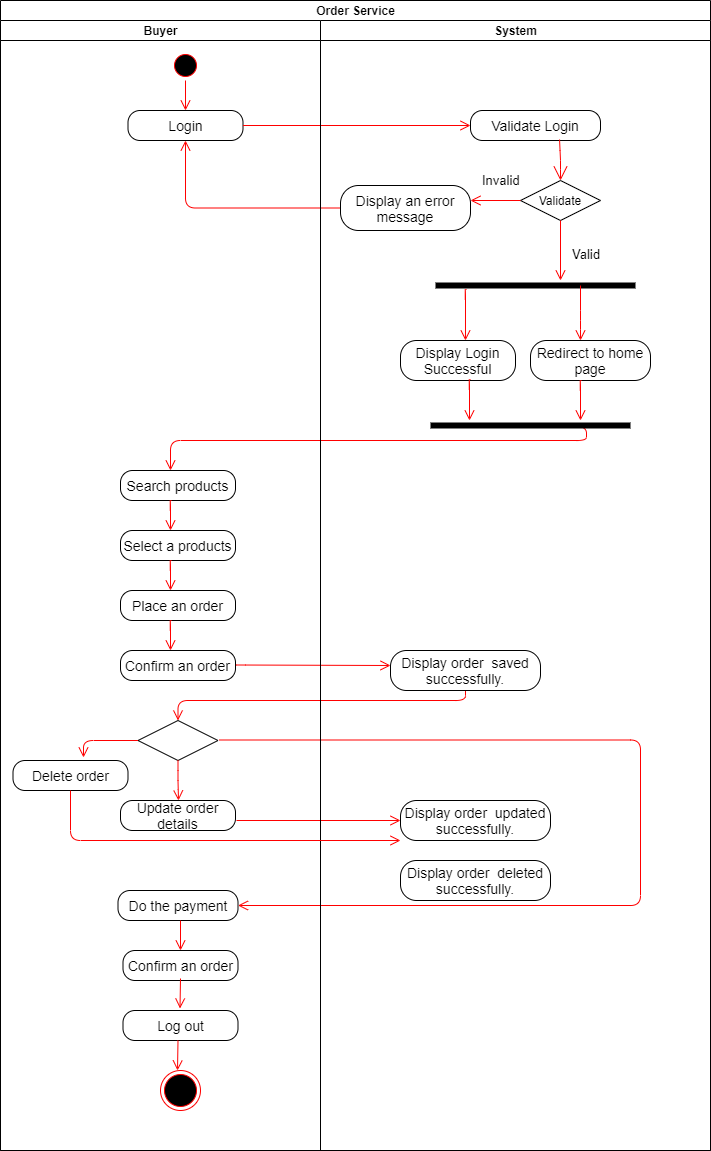

The diagram above was exported from draw.io. Its source (the exported page's mxGraphModel, read from the mxfile embedded in the PNG):
<mxGraphModel dx="868" dy="435" grid="1" gridSize="10" guides="1" tooltips="1" connect="1" arrows="1" fold="1" page="1" pageScale="1" pageWidth="850" pageHeight="1100" math="0" shadow="0">
  <root>
    <mxCell id="0" />
    <mxCell id="1" parent="0" />
    <mxCell id="iCL7tyoVJ-IkZC7LfJvx-1" value="Order Service" style="swimlane;html=1;childLayout=stackLayout;resizeParent=1;resizeParentMax=0;startSize=20;" parent="1" vertex="1">
      <mxGeometry x="80" y="150" width="710" height="1150" as="geometry" />
    </mxCell>
    <mxCell id="iCL7tyoVJ-IkZC7LfJvx-2" value="Buyer" style="swimlane;html=1;startSize=20;" parent="iCL7tyoVJ-IkZC7LfJvx-1" vertex="1">
      <mxGeometry y="20" width="320" height="1130" as="geometry" />
    </mxCell>
    <mxCell id="iCL7tyoVJ-IkZC7LfJvx-10" value="" style="ellipse;html=1;shape=startState;fillColor=#000000;strokeColor=#ff0000;" parent="iCL7tyoVJ-IkZC7LfJvx-2" vertex="1">
      <mxGeometry x="170" y="30" width="30" height="30" as="geometry" />
    </mxCell>
    <mxCell id="iCL7tyoVJ-IkZC7LfJvx-11" value="" style="edgeStyle=orthogonalEdgeStyle;html=1;verticalAlign=bottom;endArrow=open;endSize=8;strokeColor=#ff0000;" parent="iCL7tyoVJ-IkZC7LfJvx-2" edge="1">
      <mxGeometry relative="1" as="geometry">
        <mxPoint x="185" y="90" as="targetPoint" />
        <mxPoint x="185" y="60" as="sourcePoint" />
        <Array as="points">
          <mxPoint x="185" y="90" />
        </Array>
      </mxGeometry>
    </mxCell>
    <mxCell id="iCL7tyoVJ-IkZC7LfJvx-13" value="&lt;font style=&quot;font-size: 14px&quot;&gt;Login&lt;/font&gt;" style="rounded=1;whiteSpace=wrap;html=1;arcSize=40;" parent="iCL7tyoVJ-IkZC7LfJvx-2" vertex="1">
      <mxGeometry x="127.5" y="90" width="115" height="30" as="geometry" />
    </mxCell>
    <mxCell id="iCL7tyoVJ-IkZC7LfJvx-30" value="" style="edgeStyle=orthogonalEdgeStyle;html=1;verticalAlign=bottom;endArrow=open;endSize=8;exitX=0.53;exitY=0.6;exitDx=0;exitDy=0;exitPerimeter=0;strokeColor=#FF0000;" parent="iCL7tyoVJ-IkZC7LfJvx-2" source="iCL7tyoVJ-IkZC7LfJvx-29" edge="1">
      <mxGeometry relative="1" as="geometry">
        <mxPoint x="170" y="450" as="targetPoint" />
        <mxPoint x="585.52" y="410" as="sourcePoint" />
        <Array as="points">
          <mxPoint x="586" y="420" />
          <mxPoint x="170" y="420" />
        </Array>
      </mxGeometry>
    </mxCell>
    <mxCell id="iCL7tyoVJ-IkZC7LfJvx-31" value="&lt;span style=&quot;font-size: 14px&quot;&gt;Search products&lt;/span&gt;" style="rounded=1;whiteSpace=wrap;html=1;arcSize=40;" parent="iCL7tyoVJ-IkZC7LfJvx-2" vertex="1">
      <mxGeometry x="120" y="450" width="115" height="30" as="geometry" />
    </mxCell>
    <mxCell id="iCL7tyoVJ-IkZC7LfJvx-33" value="" style="edgeStyle=orthogonalEdgeStyle;html=1;verticalAlign=bottom;endArrow=open;endSize=8;exitX=0.155;exitY=0.9;exitDx=0;exitDy=0;exitPerimeter=0;strokeColor=#FF0000;" parent="iCL7tyoVJ-IkZC7LfJvx-2" edge="1">
      <mxGeometry relative="1" as="geometry">
        <mxPoint x="170" y="510" as="targetPoint" />
        <mxPoint x="171" y="480" as="sourcePoint" />
        <Array as="points">
          <mxPoint x="170" y="480" />
        </Array>
      </mxGeometry>
    </mxCell>
    <mxCell id="iCL7tyoVJ-IkZC7LfJvx-34" value="&lt;span style=&quot;font-size: 14px&quot;&gt;Select a products&lt;/span&gt;" style="rounded=1;whiteSpace=wrap;html=1;arcSize=40;" parent="iCL7tyoVJ-IkZC7LfJvx-2" vertex="1">
      <mxGeometry x="120" y="510" width="115" height="30" as="geometry" />
    </mxCell>
    <mxCell id="iCL7tyoVJ-IkZC7LfJvx-35" value="" style="edgeStyle=orthogonalEdgeStyle;html=1;verticalAlign=bottom;endArrow=open;endSize=8;exitX=0.155;exitY=0.9;exitDx=0;exitDy=0;exitPerimeter=0;strokeColor=#FF0000;" parent="iCL7tyoVJ-IkZC7LfJvx-2" edge="1">
      <mxGeometry relative="1" as="geometry">
        <mxPoint x="170" y="570" as="targetPoint" />
        <mxPoint x="171" y="540" as="sourcePoint" />
        <Array as="points">
          <mxPoint x="170" y="540" />
        </Array>
      </mxGeometry>
    </mxCell>
    <mxCell id="iCL7tyoVJ-IkZC7LfJvx-36" value="&lt;span style=&quot;font-size: 14px&quot;&gt;Place an order&lt;/span&gt;" style="rounded=1;whiteSpace=wrap;html=1;arcSize=40;" parent="iCL7tyoVJ-IkZC7LfJvx-2" vertex="1">
      <mxGeometry x="120" y="570" width="115" height="30" as="geometry" />
    </mxCell>
    <mxCell id="iCL7tyoVJ-IkZC7LfJvx-37" value="" style="edgeStyle=orthogonalEdgeStyle;html=1;verticalAlign=bottom;endArrow=open;endSize=8;exitX=0.155;exitY=0.9;exitDx=0;exitDy=0;exitPerimeter=0;strokeColor=#FF0000;" parent="iCL7tyoVJ-IkZC7LfJvx-2" edge="1">
      <mxGeometry relative="1" as="geometry">
        <mxPoint x="170" y="630" as="targetPoint" />
        <mxPoint x="171" y="600" as="sourcePoint" />
        <Array as="points">
          <mxPoint x="170" y="600" />
        </Array>
      </mxGeometry>
    </mxCell>
    <mxCell id="iCL7tyoVJ-IkZC7LfJvx-38" value="&lt;span style=&quot;font-size: 14px&quot;&gt;Confirm an order&lt;/span&gt;" style="rounded=1;whiteSpace=wrap;html=1;arcSize=40;" parent="iCL7tyoVJ-IkZC7LfJvx-2" vertex="1">
      <mxGeometry x="120" y="630" width="115" height="30" as="geometry" />
    </mxCell>
    <mxCell id="iCL7tyoVJ-IkZC7LfJvx-39" value="" style="edgeStyle=orthogonalEdgeStyle;html=1;verticalAlign=bottom;endArrow=open;endSize=8;exitX=0.155;exitY=0.9;exitDx=0;exitDy=0;exitPerimeter=0;strokeColor=#FF0000;" parent="iCL7tyoVJ-IkZC7LfJvx-2" edge="1">
      <mxGeometry relative="1" as="geometry">
        <mxPoint x="390" y="645" as="targetPoint" />
        <mxPoint x="236" y="644.5" as="sourcePoint" />
        <Array as="points">
          <mxPoint x="235" y="644.5" />
        </Array>
      </mxGeometry>
    </mxCell>
    <mxCell id="iCL7tyoVJ-IkZC7LfJvx-42" value="&lt;span style=&quot;font-size: 14px&quot;&gt;Do the payment&lt;/span&gt;" style="rounded=1;whiteSpace=wrap;html=1;arcSize=40;" parent="iCL7tyoVJ-IkZC7LfJvx-2" vertex="1">
      <mxGeometry x="117.5" y="870" width="120" height="30" as="geometry" />
    </mxCell>
    <mxCell id="iCL7tyoVJ-IkZC7LfJvx-44" value="" style="ellipse;html=1;shape=endState;fillColor=#000000;strokeColor=#ff0000;" parent="iCL7tyoVJ-IkZC7LfJvx-2" vertex="1">
      <mxGeometry x="160" y="1050" width="40" height="40" as="geometry" />
    </mxCell>
    <mxCell id="iCL7tyoVJ-IkZC7LfJvx-45" value="" style="edgeStyle=orthogonalEdgeStyle;html=1;verticalAlign=bottom;endArrow=open;endSize=8;strokeColor=#FF0000;entryX=0.5;entryY=0;entryDx=0;entryDy=0;" parent="iCL7tyoVJ-IkZC7LfJvx-2" edge="1" target="iCL7tyoVJ-IkZC7LfJvx-46">
      <mxGeometry relative="1" as="geometry">
        <mxPoint x="179.5" y="900" as="targetPoint" />
        <mxPoint x="180" y="900" as="sourcePoint" />
        <Array as="points" />
      </mxGeometry>
    </mxCell>
    <mxCell id="iCL7tyoVJ-IkZC7LfJvx-46" value="&lt;span style=&quot;font-size: 14px&quot;&gt;Confirm an order&lt;/span&gt;" style="rounded=1;whiteSpace=wrap;html=1;arcSize=40;" parent="iCL7tyoVJ-IkZC7LfJvx-2" vertex="1">
      <mxGeometry x="122.5" y="930" width="115" height="30" as="geometry" />
    </mxCell>
    <mxCell id="iCL7tyoVJ-IkZC7LfJvx-47" value="" style="edgeStyle=orthogonalEdgeStyle;html=1;verticalAlign=bottom;endArrow=open;endSize=8;exitX=0.155;exitY=0.9;exitDx=0;exitDy=0;exitPerimeter=0;strokeColor=#FF0000;" parent="iCL7tyoVJ-IkZC7LfJvx-2" edge="1">
      <mxGeometry relative="1" as="geometry">
        <mxPoint x="179.5" y="988" as="targetPoint" />
        <mxPoint x="180" y="958" as="sourcePoint" />
        <Array as="points">
          <mxPoint x="179" y="958" />
        </Array>
      </mxGeometry>
    </mxCell>
    <mxCell id="xHuOA5M5YZxHJWAvebrv-1" value="" style="rhombus;whiteSpace=wrap;html=1;" vertex="1" parent="iCL7tyoVJ-IkZC7LfJvx-2">
      <mxGeometry x="137.5" y="700" width="80" height="40" as="geometry" />
    </mxCell>
    <mxCell id="xHuOA5M5YZxHJWAvebrv-3" value="" style="edgeStyle=orthogonalEdgeStyle;html=1;align=left;verticalAlign=top;endArrow=open;endSize=8;strokeColor=#ff0000;exitX=0.5;exitY=1;exitDx=0;exitDy=0;" edge="1" source="xHuOA5M5YZxHJWAvebrv-1" parent="iCL7tyoVJ-IkZC7LfJvx-2">
      <mxGeometry x="-1" relative="1" as="geometry">
        <mxPoint x="178" y="780" as="targetPoint" />
        <mxPoint x="178" y="730" as="sourcePoint" />
        <Array as="points" />
      </mxGeometry>
    </mxCell>
    <mxCell id="xHuOA5M5YZxHJWAvebrv-4" value="&lt;span style=&quot;font-size: 14px&quot;&gt;Delete order&lt;/span&gt;" style="rounded=1;whiteSpace=wrap;html=1;arcSize=40;" vertex="1" parent="iCL7tyoVJ-IkZC7LfJvx-2">
      <mxGeometry x="12.5" y="740" width="115" height="30" as="geometry" />
    </mxCell>
    <mxCell id="xHuOA5M5YZxHJWAvebrv-6" value="&lt;span style=&quot;font-size: 14px&quot;&gt;Update order details&lt;/span&gt;" style="rounded=1;whiteSpace=wrap;html=1;arcSize=40;" vertex="1" parent="iCL7tyoVJ-IkZC7LfJvx-2">
      <mxGeometry x="120" y="780" width="115" height="30" as="geometry" />
    </mxCell>
    <mxCell id="xHuOA5M5YZxHJWAvebrv-7" value="" style="edgeStyle=orthogonalEdgeStyle;html=1;verticalAlign=bottom;endArrow=open;endSize=8;exitX=0.155;exitY=0.9;exitDx=0;exitDy=0;exitPerimeter=0;strokeColor=#FF0000;entryX=0;entryY=0.5;entryDx=0;entryDy=0;" edge="1" parent="iCL7tyoVJ-IkZC7LfJvx-2" target="xHuOA5M5YZxHJWAvebrv-8">
      <mxGeometry relative="1" as="geometry">
        <mxPoint x="390" y="800.5" as="targetPoint" />
        <mxPoint x="236" y="800" as="sourcePoint" />
        <Array as="points" />
      </mxGeometry>
    </mxCell>
    <mxCell id="xHuOA5M5YZxHJWAvebrv-9" value="" style="edgeStyle=orthogonalEdgeStyle;html=1;align=left;verticalAlign=top;endArrow=open;endSize=8;strokeColor=#ff0000;exitX=0;exitY=0.5;exitDx=0;exitDy=0;entryX=0.613;entryY=-0.1;entryDx=0;entryDy=0;entryPerimeter=0;" edge="1" parent="iCL7tyoVJ-IkZC7LfJvx-2" source="xHuOA5M5YZxHJWAvebrv-1" target="xHuOA5M5YZxHJWAvebrv-4">
      <mxGeometry x="-1" relative="1" as="geometry">
        <mxPoint x="81" y="720" as="targetPoint" />
        <mxPoint x="81" y="700" as="sourcePoint" />
        <Array as="points">
          <mxPoint x="83" y="720" />
        </Array>
      </mxGeometry>
    </mxCell>
    <mxCell id="xHuOA5M5YZxHJWAvebrv-13" value="" style="edgeStyle=orthogonalEdgeStyle;html=1;verticalAlign=bottom;endArrow=open;endSize=8;exitX=0.155;exitY=0.9;exitDx=0;exitDy=0;exitPerimeter=0;strokeColor=#FF0000;entryX=1;entryY=0.5;entryDx=0;entryDy=0;" edge="1" parent="iCL7tyoVJ-IkZC7LfJvx-2" target="iCL7tyoVJ-IkZC7LfJvx-42">
      <mxGeometry relative="1" as="geometry">
        <mxPoint x="372.5" y="720" as="targetPoint" />
        <mxPoint x="218.5" y="719.5" as="sourcePoint" />
        <Array as="points">
          <mxPoint x="640" y="720" />
          <mxPoint x="640" y="885" />
        </Array>
      </mxGeometry>
    </mxCell>
    <mxCell id="xHuOA5M5YZxHJWAvebrv-14" value="&lt;span style=&quot;font-size: 14px&quot;&gt;Log out&lt;/span&gt;" style="rounded=1;whiteSpace=wrap;html=1;arcSize=40;" vertex="1" parent="iCL7tyoVJ-IkZC7LfJvx-2">
      <mxGeometry x="122.5" y="990" width="115" height="30" as="geometry" />
    </mxCell>
    <mxCell id="xHuOA5M5YZxHJWAvebrv-16" value="" style="edgeStyle=orthogonalEdgeStyle;html=1;verticalAlign=bottom;endArrow=open;endSize=8;exitX=0.155;exitY=0.9;exitDx=0;exitDy=0;exitPerimeter=0;strokeColor=#FF0000;" edge="1" parent="iCL7tyoVJ-IkZC7LfJvx-2">
      <mxGeometry relative="1" as="geometry">
        <mxPoint x="177" y="1050" as="targetPoint" />
        <mxPoint x="177.5" y="1020" as="sourcePoint" />
        <Array as="points">
          <mxPoint x="176.5" y="1020" />
        </Array>
      </mxGeometry>
    </mxCell>
    <mxCell id="iCL7tyoVJ-IkZC7LfJvx-14" value="" style="edgeStyle=orthogonalEdgeStyle;html=1;verticalAlign=bottom;endArrow=open;endSize=8;strokeColor=#ff0000;exitX=1;exitY=0.5;exitDx=0;exitDy=0;" parent="iCL7tyoVJ-IkZC7LfJvx-1" source="iCL7tyoVJ-IkZC7LfJvx-13" edge="1">
      <mxGeometry relative="1" as="geometry">
        <mxPoint x="470" y="125" as="targetPoint" />
        <mxPoint x="250" y="135" as="sourcePoint" />
        <Array as="points" />
      </mxGeometry>
    </mxCell>
    <mxCell id="iCL7tyoVJ-IkZC7LfJvx-41" value="" style="edgeStyle=orthogonalEdgeStyle;html=1;verticalAlign=bottom;endArrow=open;endSize=8;exitX=0.5;exitY=1;exitDx=0;exitDy=0;strokeColor=#FF0000;entryX=0.5;entryY=0;entryDx=0;entryDy=0;" parent="iCL7tyoVJ-IkZC7LfJvx-1" source="iCL7tyoVJ-IkZC7LfJvx-40" edge="1" target="xHuOA5M5YZxHJWAvebrv-1">
      <mxGeometry relative="1" as="geometry">
        <mxPoint x="220" y="720" as="targetPoint" />
        <mxPoint x="471" y="720" as="sourcePoint" />
        <Array as="points">
          <mxPoint x="465" y="700" />
          <mxPoint x="178" y="700" />
        </Array>
      </mxGeometry>
    </mxCell>
    <mxCell id="Y5im7oBXH8y9uMFZw-Hn-1" value="" style="edgeStyle=orthogonalEdgeStyle;html=1;verticalAlign=bottom;endArrow=open;endSize=8;strokeColor=#ff0000;exitX=0;exitY=0.5;exitDx=0;exitDy=0;entryX=0.5;entryY=1;entryDx=0;entryDy=0;" parent="iCL7tyoVJ-IkZC7LfJvx-1" source="iCL7tyoVJ-IkZC7LfJvx-21" target="iCL7tyoVJ-IkZC7LfJvx-13" edge="1">
      <mxGeometry relative="1" as="geometry">
        <mxPoint x="480" y="135" as="targetPoint" />
        <mxPoint x="252.5" y="135" as="sourcePoint" />
        <Array as="points" />
      </mxGeometry>
    </mxCell>
    <mxCell id="iCL7tyoVJ-IkZC7LfJvx-3" value="System" style="swimlane;html=1;startSize=20;" parent="iCL7tyoVJ-IkZC7LfJvx-1" vertex="1">
      <mxGeometry x="320" y="20" width="390" height="1130" as="geometry" />
    </mxCell>
    <mxCell id="iCL7tyoVJ-IkZC7LfJvx-15" value="&lt;font style=&quot;font-size: 14px&quot;&gt;Validate Login&lt;/font&gt;" style="rounded=1;whiteSpace=wrap;html=1;arcSize=40;" parent="iCL7tyoVJ-IkZC7LfJvx-3" vertex="1">
      <mxGeometry x="150" y="90" width="130" height="30" as="geometry" />
    </mxCell>
    <mxCell id="iCL7tyoVJ-IkZC7LfJvx-16" value="" style="endArrow=open;endFill=1;endSize=12;html=1;fillColor=#ffe6cc;strokeColor=#FF0000;entryX=0.5;entryY=0;entryDx=0;entryDy=0;exitX=0.685;exitY=0.967;exitDx=0;exitDy=0;exitPerimeter=0;" parent="iCL7tyoVJ-IkZC7LfJvx-3" source="iCL7tyoVJ-IkZC7LfJvx-15" target="iCL7tyoVJ-IkZC7LfJvx-17" edge="1">
      <mxGeometry width="160" relative="1" as="geometry">
        <mxPoint x="240" y="125" as="sourcePoint" />
        <mxPoint x="208" y="160" as="targetPoint" />
        <Array as="points">
          <mxPoint x="240" y="140" />
        </Array>
      </mxGeometry>
    </mxCell>
    <mxCell id="iCL7tyoVJ-IkZC7LfJvx-17" value="Validate" style="rhombus;whiteSpace=wrap;html=1;" parent="iCL7tyoVJ-IkZC7LfJvx-3" vertex="1">
      <mxGeometry x="200" y="160" width="80" height="40" as="geometry" />
    </mxCell>
    <mxCell id="iCL7tyoVJ-IkZC7LfJvx-18" value="&lt;font style=&quot;font-size: 13px&quot;&gt;Invalid&lt;/font&gt;" style="edgeStyle=orthogonalEdgeStyle;html=1;align=left;verticalAlign=bottom;endArrow=open;endSize=8;strokeColor=#ff0000;exitX=0;exitY=0.5;exitDx=0;exitDy=0;" parent="iCL7tyoVJ-IkZC7LfJvx-3" source="iCL7tyoVJ-IkZC7LfJvx-17" edge="1">
      <mxGeometry x="0.6" y="-10" relative="1" as="geometry">
        <mxPoint x="150" y="180" as="targetPoint" />
        <mxPoint as="offset" />
      </mxGeometry>
    </mxCell>
    <mxCell id="iCL7tyoVJ-IkZC7LfJvx-19" value="&lt;font style=&quot;font-size: 13px&quot;&gt;Valid&lt;/font&gt;" style="edgeStyle=orthogonalEdgeStyle;html=1;align=left;verticalAlign=top;endArrow=open;endSize=8;strokeColor=#ff0000;" parent="iCL7tyoVJ-IkZC7LfJvx-3" source="iCL7tyoVJ-IkZC7LfJvx-17" edge="1">
      <mxGeometry x="-0.3333" y="10" relative="1" as="geometry">
        <mxPoint x="240" y="260" as="targetPoint" />
        <Array as="points">
          <mxPoint x="240" y="260" />
          <mxPoint x="240" y="260" />
        </Array>
        <mxPoint as="offset" />
      </mxGeometry>
    </mxCell>
    <mxCell id="iCL7tyoVJ-IkZC7LfJvx-21" value="&lt;font style=&quot;font-size: 14px&quot;&gt;Display an error message&lt;/font&gt;" style="rounded=1;whiteSpace=wrap;html=1;arcSize=40;" parent="iCL7tyoVJ-IkZC7LfJvx-3" vertex="1">
      <mxGeometry x="20" y="165" width="130" height="45" as="geometry" />
    </mxCell>
    <mxCell id="iCL7tyoVJ-IkZC7LfJvx-22" value="" style="shape=line;html=1;strokeWidth=6;" parent="iCL7tyoVJ-IkZC7LfJvx-3" vertex="1">
      <mxGeometry x="115" y="260" width="200" height="10" as="geometry" />
    </mxCell>
    <mxCell id="iCL7tyoVJ-IkZC7LfJvx-23" value="" style="edgeStyle=orthogonalEdgeStyle;html=1;verticalAlign=bottom;endArrow=open;endSize=8;exitX=0.155;exitY=0.9;exitDx=0;exitDy=0;exitPerimeter=0;strokeColor=#FF0000;entryX=0.565;entryY=0;entryDx=0;entryDy=0;entryPerimeter=0;" parent="iCL7tyoVJ-IkZC7LfJvx-3" source="iCL7tyoVJ-IkZC7LfJvx-22" target="iCL7tyoVJ-IkZC7LfJvx-25" edge="1">
      <mxGeometry relative="1" as="geometry">
        <mxPoint x="146" y="310" as="targetPoint" />
        <mxPoint x="160" y="290" as="sourcePoint" />
        <Array as="points">
          <mxPoint x="145" y="269" />
        </Array>
      </mxGeometry>
    </mxCell>
    <mxCell id="iCL7tyoVJ-IkZC7LfJvx-24" value="" style="edgeStyle=orthogonalEdgeStyle;html=1;verticalAlign=bottom;endArrow=open;endSize=8;strokeColor=#FF0000;" parent="iCL7tyoVJ-IkZC7LfJvx-3" edge="1">
      <mxGeometry relative="1" as="geometry">
        <mxPoint x="260" y="320" as="targetPoint" />
        <mxPoint x="260" y="265" as="sourcePoint" />
        <Array as="points">
          <mxPoint x="260" y="300" />
          <mxPoint x="260" y="300" />
        </Array>
      </mxGeometry>
    </mxCell>
    <mxCell id="iCL7tyoVJ-IkZC7LfJvx-26" value="&lt;font style=&quot;font-size: 14px&quot;&gt;Redirect to home page&lt;/font&gt;" style="rounded=1;whiteSpace=wrap;html=1;arcSize=40;" parent="iCL7tyoVJ-IkZC7LfJvx-3" vertex="1">
      <mxGeometry x="210" y="320" width="120" height="40" as="geometry" />
    </mxCell>
    <mxCell id="iCL7tyoVJ-IkZC7LfJvx-25" value="&lt;font style=&quot;font-size: 14px&quot;&gt;Display Login Successful&lt;/font&gt;" style="rounded=1;whiteSpace=wrap;html=1;arcSize=40;" parent="iCL7tyoVJ-IkZC7LfJvx-3" vertex="1">
      <mxGeometry x="80" y="320" width="115" height="40" as="geometry" />
    </mxCell>
    <mxCell id="iCL7tyoVJ-IkZC7LfJvx-27" value="" style="edgeStyle=orthogonalEdgeStyle;html=1;verticalAlign=bottom;endArrow=open;endSize=8;exitX=0.155;exitY=0.9;exitDx=0;exitDy=0;exitPerimeter=0;strokeColor=#FF0000;" parent="iCL7tyoVJ-IkZC7LfJvx-3" edge="1">
      <mxGeometry relative="1" as="geometry">
        <mxPoint x="149" y="400" as="targetPoint" />
        <mxPoint x="150" y="359" as="sourcePoint" />
        <Array as="points">
          <mxPoint x="149" y="359" />
        </Array>
      </mxGeometry>
    </mxCell>
    <mxCell id="iCL7tyoVJ-IkZC7LfJvx-28" value="" style="edgeStyle=orthogonalEdgeStyle;html=1;verticalAlign=bottom;endArrow=open;endSize=8;exitX=0.155;exitY=0.9;exitDx=0;exitDy=0;exitPerimeter=0;strokeColor=#FF0000;" parent="iCL7tyoVJ-IkZC7LfJvx-3" edge="1">
      <mxGeometry relative="1" as="geometry">
        <mxPoint x="260" y="400" as="targetPoint" />
        <mxPoint x="261.03" y="360" as="sourcePoint" />
        <Array as="points">
          <mxPoint x="260.03" y="360" />
        </Array>
      </mxGeometry>
    </mxCell>
    <mxCell id="iCL7tyoVJ-IkZC7LfJvx-29" value="" style="shape=line;html=1;strokeWidth=6;" parent="iCL7tyoVJ-IkZC7LfJvx-3" vertex="1">
      <mxGeometry x="110" y="400" width="200" height="10" as="geometry" />
    </mxCell>
    <mxCell id="iCL7tyoVJ-IkZC7LfJvx-40" value="&lt;span style=&quot;font-size: 14px&quot;&gt;Display order&amp;nbsp; saved successfully.&lt;/span&gt;" style="rounded=1;whiteSpace=wrap;html=1;arcSize=40;" parent="iCL7tyoVJ-IkZC7LfJvx-3" vertex="1">
      <mxGeometry x="70" y="630" width="150" height="40" as="geometry" />
    </mxCell>
    <mxCell id="xHuOA5M5YZxHJWAvebrv-8" value="&lt;span style=&quot;font-size: 14px&quot;&gt;Display order&amp;nbsp; updated successfully.&lt;/span&gt;" style="rounded=1;whiteSpace=wrap;html=1;arcSize=40;" vertex="1" parent="iCL7tyoVJ-IkZC7LfJvx-3">
      <mxGeometry x="80" y="780" width="150" height="40" as="geometry" />
    </mxCell>
    <mxCell id="xHuOA5M5YZxHJWAvebrv-12" value="&lt;span style=&quot;font-size: 14px&quot;&gt;Display order&amp;nbsp; deleted successfully.&lt;/span&gt;" style="rounded=1;whiteSpace=wrap;html=1;arcSize=40;" vertex="1" parent="iCL7tyoVJ-IkZC7LfJvx-3">
      <mxGeometry x="80" y="840" width="150" height="40" as="geometry" />
    </mxCell>
    <mxCell id="xHuOA5M5YZxHJWAvebrv-10" value="" style="edgeStyle=orthogonalEdgeStyle;html=1;verticalAlign=bottom;endArrow=open;endSize=8;exitX=0.5;exitY=1;exitDx=0;exitDy=0;strokeColor=#FF0000;" edge="1" parent="1" source="xHuOA5M5YZxHJWAvebrv-4">
      <mxGeometry relative="1" as="geometry">
        <mxPoint x="480" y="990" as="targetPoint" />
        <mxPoint x="326" y="950" as="sourcePoint" />
        <Array as="points">
          <mxPoint x="150" y="990" />
          <mxPoint x="480" y="990" />
        </Array>
      </mxGeometry>
    </mxCell>
  </root>
</mxGraphModel>